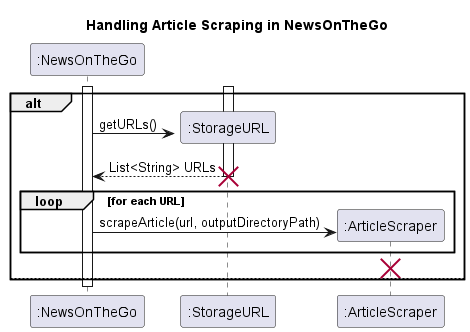

The diagram above was rendered by PlantUML. Its source (embedded in the PNG):
@startuml
title Handling Article Scraping in NewsOnTheGo

create ":NewsOnTheGo"
activate ":NewsOnTheGo"

 alt

    ' If the file does not exist or is empty
    create ":StorageURL"
    activate ":StorageURL"

    ' NewsOnTheGo requests a list of URLs from StorageURL
    ":NewsOnTheGo" -> ":StorageURL" : getURLs()
    ":StorageURL" --> ":NewsOnTheGo" : List<String> URLs
    destroy ":StorageURL"

    ' Create an instance of ArticleScraper for scraping articles
    create ":ArticleScraper"

    ' Loop through each URL in the list and scrape articles
    loop for each URL
        ":NewsOnTheGo" -> ":ArticleScraper" : scrapeArticle(url, outputDirectoryPath)
    end
    destroy ":ArticleScraper"

else

end

deactivate ":NewsOnTheGo"
@enduml